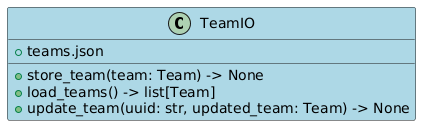

The diagram above was rendered by PlantUML. Its source (embedded in the PNG):
@startuml
class TeamIO #LightBlue{
+ teams.json

+ store_team(team: Team) -> None
+ load_teams() -> list[Team]
+ update_team(uuid: str, updated_team: Team) -> None
}
@enduml